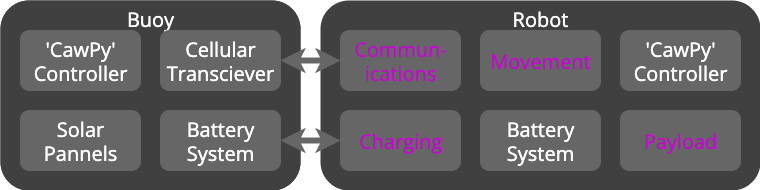

The diagram above was exported from draw.io. Its source (the exported page's mxGraphModel, read from the mxfile embedded in the PNG):
<mxGraphModel dx="539" dy="834" grid="1" gridSize="10" guides="1" tooltips="1" connect="1" arrows="1" fold="1" page="1" pageScale="1" pageWidth="800" pageHeight="400" math="0" shadow="0">
  <root>
    <mxCell id="0" />
    <mxCell id="1" parent="0" />
    <mxCell id="Z3z0f49sg733tPmSMMX7-6" value="Robot" style="rounded=1;whiteSpace=wrap;html=1;align=center;verticalAlign=top;fontSize=20;glass=0;fillColor=#404040;fontColor=#FFFFFF;strokeColor=none;fontFamily=Open Sans;fontSource=https%3A%2F%2Ffonts.googleapis.com%2Fcss%3Ffamily%3DOpen%2BSans;" parent="1" vertex="1">
      <mxGeometry x="340" y="40" width="440" height="190" as="geometry" />
    </mxCell>
    <mxCell id="Z3z0f49sg733tPmSMMX7-7" value="Payload" style="rounded=1;whiteSpace=wrap;html=1;fontSize=20;glass=0;fillColor=#666666;fontColor=#CC01D7;strokeColor=#666666;fontFamily=Open Sans;fontSource=https%3A%2F%2Ffonts.googleapis.com%2Fcss%3Ffamily%3DOpen%2BSans;" parent="1" vertex="1">
      <mxGeometry x="640" y="150" width="120" height="60" as="geometry" />
    </mxCell>
    <mxCell id="Z3z0f49sg733tPmSMMX7-8" value="Movement" style="rounded=1;whiteSpace=wrap;html=1;fontSize=20;glass=0;fillColor=#666666;fontColor=#CC01D7;strokeColor=#666666;fontFamily=Open Sans;fontSource=https%3A%2F%2Ffonts.googleapis.com%2Fcss%3Ffamily%3DOpen%2BSans;" parent="1" vertex="1">
      <mxGeometry x="500" y="70" width="120" height="60" as="geometry" />
    </mxCell>
    <mxCell id="Z3z0f49sg733tPmSMMX7-9" value="Battery System" style="rounded=1;whiteSpace=wrap;html=1;fontSize=20;glass=0;fillColor=#666666;fontColor=#FFFFFF;strokeColor=#666666;fontFamily=Open Sans;fontSource=https%3A%2F%2Ffonts.googleapis.com%2Fcss%3Ffamily%3DOpen%2BSans;" parent="1" vertex="1">
      <mxGeometry x="500" y="150" width="120" height="60" as="geometry" />
    </mxCell>
    <mxCell id="Z3z0f49sg733tPmSMMX7-10" value="Commun-ications" style="rounded=1;whiteSpace=wrap;fontSize=20;html=1;horizontal=1;glass=0;fillColor=#666666;fontColor=#CC01D7;strokeColor=#666666;fontFamily=Open Sans;fontSource=https%3A%2F%2Ffonts.googleapis.com%2Fcss%3Ffamily%3DOpen%2BSans;" parent="1" vertex="1">
      <mxGeometry x="360" y="70" width="120" height="60" as="geometry" />
    </mxCell>
    <mxCell id="Z3z0f49sg733tPmSMMX7-11" value="Charging" style="rounded=1;whiteSpace=wrap;html=1;fontSize=20;glass=0;fillColor=#666666;fontColor=#CC01D7;strokeColor=#666666;fontFamily=Open Sans;fontSource=https%3A%2F%2Ffonts.googleapis.com%2Fcss%3Ffamily%3DOpen%2BSans;" parent="1" vertex="1">
      <mxGeometry x="360" y="150" width="120" height="60" as="geometry" />
    </mxCell>
    <mxCell id="Z3z0f49sg733tPmSMMX7-12" value="'CawPy' Controller" style="rounded=1;whiteSpace=wrap;html=1;fontSize=20;glass=0;fillColor=#666666;fontColor=#FFFFFF;strokeColor=#666666;fontFamily=Open Sans;fontSource=https%3A%2F%2Ffonts.googleapis.com%2Fcss%3Ffamily%3DOpen%2BSans;" parent="1" vertex="1">
      <mxGeometry x="640" y="70" width="120" height="60" as="geometry" />
    </mxCell>
    <mxCell id="Z3z0f49sg733tPmSMMX7-13" value="" style="group;fontSize=20;rounded=1;glass=0;fillColor=#404040;fontColor=#FFFFFF;strokeColor=none;align=center;fontFamily=Open Sans;fontSource=https%3A%2F%2Ffonts.googleapis.com%2Fcss%3Ffamily%3DOpen%2BSans;" parent="1" vertex="1" connectable="0">
      <mxGeometry x="20" y="40" width="300" height="190" as="geometry" />
    </mxCell>
    <mxCell id="Z3z0f49sg733tPmSMMX7-5" value="Buoy" style="rounded=1;whiteSpace=wrap;html=1;align=center;verticalAlign=top;fontSize=20;glass=0;fillColor=#404040;fontColor=#FFFFFF;strokeColor=none;fontFamily=Open Sans;fontSource=https%3A%2F%2Ffonts.googleapis.com%2Fcss%3Ffamily%3DOpen%2BSans;" parent="Z3z0f49sg733tPmSMMX7-13" vertex="1">
      <mxGeometry width="300" height="190" as="geometry" />
    </mxCell>
    <mxCell id="Z3z0f49sg733tPmSMMX7-2" value="Cellular Transciever" style="rounded=1;whiteSpace=wrap;html=1;fontSize=20;glass=0;fillColor=#666666;fontColor=#FFFFFF;strokeColor=#666666;fontFamily=Open Sans;fontSource=https%3A%2F%2Ffonts.googleapis.com%2Fcss%3Ffamily%3DOpen%2BSans;" parent="Z3z0f49sg733tPmSMMX7-13" vertex="1">
      <mxGeometry x="160" y="30" width="120" height="60" as="geometry" />
    </mxCell>
    <mxCell id="Z3z0f49sg733tPmSMMX7-3" value="Battery System" style="rounded=1;whiteSpace=wrap;html=1;fontSize=20;glass=0;fillColor=#666666;fontColor=#FFFFFF;strokeColor=#666666;fontFamily=Open Sans;fontSource=https%3A%2F%2Ffonts.googleapis.com%2Fcss%3Ffamily%3DOpen%2BSans;" parent="Z3z0f49sg733tPmSMMX7-13" vertex="1">
      <mxGeometry x="160" y="110" width="120" height="60" as="geometry" />
    </mxCell>
    <mxCell id="Z3z0f49sg733tPmSMMX7-4" value="'CawPy' Controller" style="rounded=1;whiteSpace=wrap;html=1;fontSize=20;glass=0;fillColor=#666666;fontColor=#FFFFFF;strokeColor=#666666;fontFamily=Open Sans;fontSource=https%3A%2F%2Ffonts.googleapis.com%2Fcss%3Ffamily%3DOpen%2BSans;" parent="Z3z0f49sg733tPmSMMX7-13" vertex="1">
      <mxGeometry x="20" y="30" width="120" height="60" as="geometry" />
    </mxCell>
    <mxCell id="Z3z0f49sg733tPmSMMX7-1" value="Solar Pannels" style="rounded=1;whiteSpace=wrap;html=1;fontSize=20;glass=0;fillColor=#666666;fontColor=#FFFFFF;strokeColor=#666666;fontFamily=Open Sans;fontSource=https%3A%2F%2Ffonts.googleapis.com%2Fcss%3Ffamily%3DOpen%2BSans;" parent="Z3z0f49sg733tPmSMMX7-13" vertex="1">
      <mxGeometry x="20" y="110" width="120" height="60" as="geometry" />
    </mxCell>
    <mxCell id="zvei_bB0uu3j8SINbMis-1" style="edgeStyle=orthogonalEdgeStyle;rounded=0;orthogonalLoop=1;jettySize=auto;html=1;exitX=1;exitY=0.5;exitDx=0;exitDy=0;entryX=0;entryY=0.5;entryDx=0;entryDy=0;startArrow=classic;startFill=1;startSize=6;strokeWidth=6;strokeColor=#666666;endSize=6;fillColor=#f5f5f5;fontFamily=Open Sans;fontSource=https%3A%2F%2Ffonts.googleapis.com%2Fcss%3Ffamily%3DOpen%2BSans;" parent="1" source="Z3z0f49sg733tPmSMMX7-2" target="Z3z0f49sg733tPmSMMX7-10" edge="1">
      <mxGeometry relative="1" as="geometry" />
    </mxCell>
    <mxCell id="zvei_bB0uu3j8SINbMis-2" style="edgeStyle=orthogonalEdgeStyle;rounded=0;orthogonalLoop=1;jettySize=auto;html=1;exitX=1;exitY=0.5;exitDx=0;exitDy=0;entryX=0;entryY=0.5;entryDx=0;entryDy=0;startArrow=classic;startFill=1;startSize=6;strokeWidth=6;strokeColor=#666666;endSize=6;fillColor=#f5f5f5;fontFamily=Open Sans;fontSource=https%3A%2F%2Ffonts.googleapis.com%2Fcss%3Ffamily%3DOpen%2BSans;" parent="1" source="Z3z0f49sg733tPmSMMX7-3" target="Z3z0f49sg733tPmSMMX7-11" edge="1">
      <mxGeometry relative="1" as="geometry" />
    </mxCell>
  </root>
</mxGraphModel>